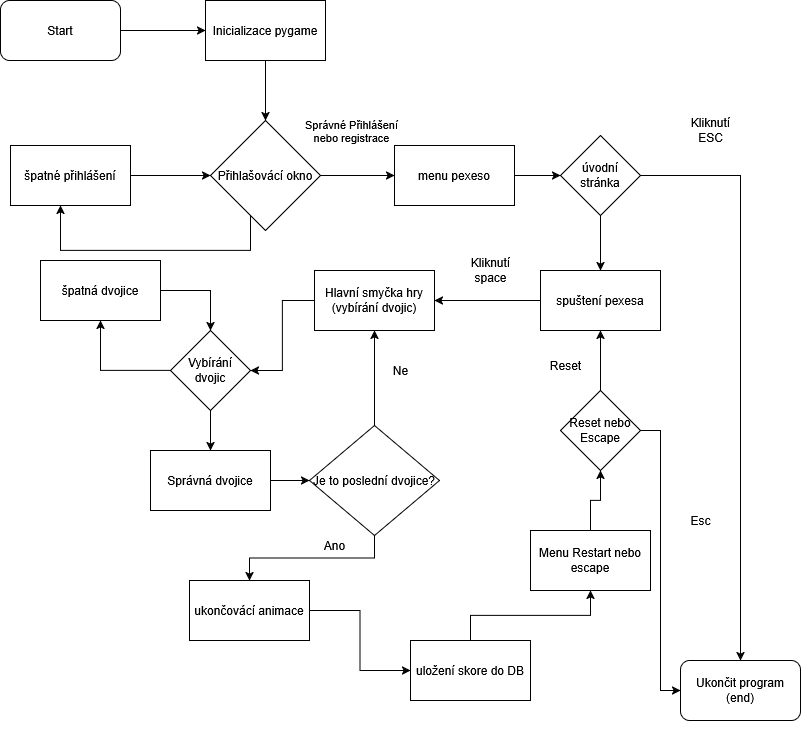

The diagram above was exported from draw.io. Its source (the exported page's mxGraphModel, read from the mxfile embedded in the PNG):
<mxGraphModel dx="1434" dy="754" grid="1" gridSize="10" guides="1" tooltips="1" connect="1" arrows="1" fold="1" page="1" pageScale="1" pageWidth="827" pageHeight="1169" math="0" shadow="0">
  <root>
    <mxCell id="WIyWlLk6GJQsqaUBKTNV-0" />
    <mxCell id="WIyWlLk6GJQsqaUBKTNV-1" parent="WIyWlLk6GJQsqaUBKTNV-0" />
    <mxCell id="2yr6aFGX3O5S-JdqYqEd-8" value="" style="edgeStyle=orthogonalEdgeStyle;rounded=0;orthogonalLoop=1;jettySize=auto;html=1;" edge="1" parent="WIyWlLk6GJQsqaUBKTNV-1" source="2yr6aFGX3O5S-JdqYqEd-0" target="2yr6aFGX3O5S-JdqYqEd-3">
      <mxGeometry relative="1" as="geometry" />
    </mxCell>
    <mxCell id="2yr6aFGX3O5S-JdqYqEd-0" value="Start" style="rounded=1;whiteSpace=wrap;html=1;" vertex="1" parent="WIyWlLk6GJQsqaUBKTNV-1">
      <mxGeometry x="20" y="20" width="120" height="60" as="geometry" />
    </mxCell>
    <mxCell id="2yr6aFGX3O5S-JdqYqEd-5" value="" style="edgeStyle=orthogonalEdgeStyle;rounded=0;orthogonalLoop=1;jettySize=auto;html=1;" edge="1" parent="WIyWlLk6GJQsqaUBKTNV-1" source="2yr6aFGX3O5S-JdqYqEd-3" target="2yr6aFGX3O5S-JdqYqEd-4">
      <mxGeometry relative="1" as="geometry" />
    </mxCell>
    <mxCell id="2yr6aFGX3O5S-JdqYqEd-3" value="Inicializace pygame" style="rounded=0;whiteSpace=wrap;html=1;" vertex="1" parent="WIyWlLk6GJQsqaUBKTNV-1">
      <mxGeometry x="225" y="20" width="120" height="60" as="geometry" />
    </mxCell>
    <mxCell id="2yr6aFGX3O5S-JdqYqEd-10" value="" style="edgeStyle=orthogonalEdgeStyle;rounded=0;orthogonalLoop=1;jettySize=auto;html=1;" edge="1" parent="WIyWlLk6GJQsqaUBKTNV-1" source="2yr6aFGX3O5S-JdqYqEd-4" target="2yr6aFGX3O5S-JdqYqEd-9">
      <mxGeometry relative="1" as="geometry">
        <Array as="points">
          <mxPoint x="270" y="270" />
          <mxPoint x="80" y="270" />
        </Array>
      </mxGeometry>
    </mxCell>
    <mxCell id="2yr6aFGX3O5S-JdqYqEd-12" value="" style="edgeStyle=orthogonalEdgeStyle;rounded=0;orthogonalLoop=1;jettySize=auto;html=1;" edge="1" parent="WIyWlLk6GJQsqaUBKTNV-1" source="2yr6aFGX3O5S-JdqYqEd-4" target="2yr6aFGX3O5S-JdqYqEd-11">
      <mxGeometry relative="1" as="geometry" />
    </mxCell>
    <mxCell id="2yr6aFGX3O5S-JdqYqEd-13" value="&lt;div&gt;Správné Přihlášení&lt;/div&gt;&lt;div&gt;nebo registrace&lt;/div&gt;" style="edgeLabel;html=1;align=center;verticalAlign=middle;resizable=0;points=[];" vertex="1" connectable="0" parent="2yr6aFGX3O5S-JdqYqEd-12">
      <mxGeometry x="0.2267" relative="1" as="geometry">
        <mxPoint x="-15" y="-45" as="offset" />
      </mxGeometry>
    </mxCell>
    <mxCell id="2yr6aFGX3O5S-JdqYqEd-4" value="Přihlašovácí okno" style="rhombus;whiteSpace=wrap;html=1;rounded=0;" vertex="1" parent="WIyWlLk6GJQsqaUBKTNV-1">
      <mxGeometry x="230" y="140" width="110" height="110" as="geometry" />
    </mxCell>
    <mxCell id="2yr6aFGX3O5S-JdqYqEd-20" value="" style="edgeStyle=orthogonalEdgeStyle;rounded=0;orthogonalLoop=1;jettySize=auto;html=1;" edge="1" parent="WIyWlLk6GJQsqaUBKTNV-1" source="2yr6aFGX3O5S-JdqYqEd-9" target="2yr6aFGX3O5S-JdqYqEd-4">
      <mxGeometry relative="1" as="geometry" />
    </mxCell>
    <mxCell id="2yr6aFGX3O5S-JdqYqEd-9" value="špatné přihlášení" style="whiteSpace=wrap;html=1;rounded=0;" vertex="1" parent="WIyWlLk6GJQsqaUBKTNV-1">
      <mxGeometry x="30" y="165" width="120" height="60" as="geometry" />
    </mxCell>
    <mxCell id="2yr6aFGX3O5S-JdqYqEd-22" value="" style="edgeStyle=orthogonalEdgeStyle;rounded=0;orthogonalLoop=1;jettySize=auto;html=1;" edge="1" parent="WIyWlLk6GJQsqaUBKTNV-1" source="2yr6aFGX3O5S-JdqYqEd-11" target="2yr6aFGX3O5S-JdqYqEd-21">
      <mxGeometry relative="1" as="geometry" />
    </mxCell>
    <mxCell id="2yr6aFGX3O5S-JdqYqEd-11" value="&lt;div&gt;menu pexeso&lt;/div&gt;" style="whiteSpace=wrap;html=1;rounded=0;" vertex="1" parent="WIyWlLk6GJQsqaUBKTNV-1">
      <mxGeometry x="414" y="165" width="120" height="60" as="geometry" />
    </mxCell>
    <mxCell id="2yr6aFGX3O5S-JdqYqEd-24" value="" style="edgeStyle=orthogonalEdgeStyle;rounded=0;orthogonalLoop=1;jettySize=auto;html=1;" edge="1" parent="WIyWlLk6GJQsqaUBKTNV-1" source="2yr6aFGX3O5S-JdqYqEd-21" target="2yr6aFGX3O5S-JdqYqEd-23">
      <mxGeometry relative="1" as="geometry" />
    </mxCell>
    <mxCell id="2yr6aFGX3O5S-JdqYqEd-32" style="edgeStyle=orthogonalEdgeStyle;rounded=0;orthogonalLoop=1;jettySize=auto;html=1;" edge="1" parent="WIyWlLk6GJQsqaUBKTNV-1" source="2yr6aFGX3O5S-JdqYqEd-21" target="2yr6aFGX3O5S-JdqYqEd-31">
      <mxGeometry relative="1" as="geometry" />
    </mxCell>
    <mxCell id="2yr6aFGX3O5S-JdqYqEd-21" value="úvodní stránka" style="rhombus;whiteSpace=wrap;html=1;rounded=0;" vertex="1" parent="WIyWlLk6GJQsqaUBKTNV-1">
      <mxGeometry x="580" y="155" width="80" height="80" as="geometry" />
    </mxCell>
    <mxCell id="2yr6aFGX3O5S-JdqYqEd-34" value="" style="edgeStyle=orthogonalEdgeStyle;rounded=0;orthogonalLoop=1;jettySize=auto;html=1;" edge="1" parent="WIyWlLk6GJQsqaUBKTNV-1" source="2yr6aFGX3O5S-JdqYqEd-23" target="2yr6aFGX3O5S-JdqYqEd-33">
      <mxGeometry relative="1" as="geometry" />
    </mxCell>
    <mxCell id="2yr6aFGX3O5S-JdqYqEd-23" value="spuštení pexesa" style="whiteSpace=wrap;html=1;rounded=0;" vertex="1" parent="WIyWlLk6GJQsqaUBKTNV-1">
      <mxGeometry x="560" y="290" width="120" height="60" as="geometry" />
    </mxCell>
    <mxCell id="2yr6aFGX3O5S-JdqYqEd-25" value="&lt;div&gt;Kliknutí&lt;/div&gt;&lt;div&gt;space&lt;/div&gt;" style="text;html=1;align=center;verticalAlign=middle;resizable=0;points=[];autosize=1;strokeColor=none;fillColor=none;" vertex="1" parent="WIyWlLk6GJQsqaUBKTNV-1">
      <mxGeometry x="480" y="270" width="60" height="40" as="geometry" />
    </mxCell>
    <mxCell id="2yr6aFGX3O5S-JdqYqEd-26" value="&lt;div&gt;Kliknutí&lt;/div&gt;&lt;div&gt;ESC&lt;/div&gt;" style="text;html=1;align=center;verticalAlign=middle;resizable=0;points=[];autosize=1;strokeColor=none;fillColor=none;" vertex="1" parent="WIyWlLk6GJQsqaUBKTNV-1">
      <mxGeometry x="700" y="130" width="60" height="40" as="geometry" />
    </mxCell>
    <mxCell id="2yr6aFGX3O5S-JdqYqEd-31" value="&lt;div&gt;Ukončit program&lt;/div&gt;&lt;div&gt;(end)&lt;/div&gt;" style="rounded=1;whiteSpace=wrap;html=1;" vertex="1" parent="WIyWlLk6GJQsqaUBKTNV-1">
      <mxGeometry x="700" y="680" width="120" height="60" as="geometry" />
    </mxCell>
    <mxCell id="2yr6aFGX3O5S-JdqYqEd-36" value="" style="edgeStyle=orthogonalEdgeStyle;rounded=0;orthogonalLoop=1;jettySize=auto;html=1;" edge="1" parent="WIyWlLk6GJQsqaUBKTNV-1" source="2yr6aFGX3O5S-JdqYqEd-33" target="2yr6aFGX3O5S-JdqYqEd-35">
      <mxGeometry relative="1" as="geometry" />
    </mxCell>
    <mxCell id="2yr6aFGX3O5S-JdqYqEd-33" value="&lt;div&gt;Hlavní smyčka hry&lt;/div&gt;&lt;div&gt;(vybírání dvojic)&lt;/div&gt;" style="whiteSpace=wrap;html=1;rounded=0;" vertex="1" parent="WIyWlLk6GJQsqaUBKTNV-1">
      <mxGeometry x="334" y="290" width="120" height="60" as="geometry" />
    </mxCell>
    <mxCell id="2yr6aFGX3O5S-JdqYqEd-38" value="" style="edgeStyle=orthogonalEdgeStyle;rounded=0;orthogonalLoop=1;jettySize=auto;html=1;" edge="1" parent="WIyWlLk6GJQsqaUBKTNV-1" source="2yr6aFGX3O5S-JdqYqEd-35" target="2yr6aFGX3O5S-JdqYqEd-37">
      <mxGeometry relative="1" as="geometry" />
    </mxCell>
    <mxCell id="2yr6aFGX3O5S-JdqYqEd-41" value="" style="edgeStyle=orthogonalEdgeStyle;rounded=0;orthogonalLoop=1;jettySize=auto;html=1;" edge="1" parent="WIyWlLk6GJQsqaUBKTNV-1" source="2yr6aFGX3O5S-JdqYqEd-35" target="2yr6aFGX3O5S-JdqYqEd-40">
      <mxGeometry relative="1" as="geometry" />
    </mxCell>
    <mxCell id="2yr6aFGX3O5S-JdqYqEd-35" value="Vybírání dvojic" style="rhombus;whiteSpace=wrap;html=1;rounded=0;" vertex="1" parent="WIyWlLk6GJQsqaUBKTNV-1">
      <mxGeometry x="190" y="350" width="80" height="80" as="geometry" />
    </mxCell>
    <mxCell id="2yr6aFGX3O5S-JdqYqEd-39" style="edgeStyle=orthogonalEdgeStyle;rounded=0;orthogonalLoop=1;jettySize=auto;html=1;" edge="1" parent="WIyWlLk6GJQsqaUBKTNV-1" source="2yr6aFGX3O5S-JdqYqEd-37" target="2yr6aFGX3O5S-JdqYqEd-35">
      <mxGeometry relative="1" as="geometry" />
    </mxCell>
    <mxCell id="2yr6aFGX3O5S-JdqYqEd-37" value="špatná dvojice" style="whiteSpace=wrap;html=1;rounded=0;" vertex="1" parent="WIyWlLk6GJQsqaUBKTNV-1">
      <mxGeometry x="60" y="280" width="120" height="60" as="geometry" />
    </mxCell>
    <mxCell id="2yr6aFGX3O5S-JdqYqEd-44" value="" style="edgeStyle=orthogonalEdgeStyle;rounded=0;orthogonalLoop=1;jettySize=auto;html=1;" edge="1" parent="WIyWlLk6GJQsqaUBKTNV-1" source="2yr6aFGX3O5S-JdqYqEd-40" target="2yr6aFGX3O5S-JdqYqEd-43">
      <mxGeometry relative="1" as="geometry" />
    </mxCell>
    <mxCell id="2yr6aFGX3O5S-JdqYqEd-40" value="Správná dvojice" style="whiteSpace=wrap;html=1;rounded=0;" vertex="1" parent="WIyWlLk6GJQsqaUBKTNV-1">
      <mxGeometry x="170" y="470" width="120" height="60" as="geometry" />
    </mxCell>
    <mxCell id="2yr6aFGX3O5S-JdqYqEd-45" style="edgeStyle=orthogonalEdgeStyle;rounded=0;orthogonalLoop=1;jettySize=auto;html=1;" edge="1" parent="WIyWlLk6GJQsqaUBKTNV-1" source="2yr6aFGX3O5S-JdqYqEd-43" target="2yr6aFGX3O5S-JdqYqEd-33">
      <mxGeometry relative="1" as="geometry" />
    </mxCell>
    <mxCell id="2yr6aFGX3O5S-JdqYqEd-48" value="" style="edgeStyle=orthogonalEdgeStyle;rounded=0;orthogonalLoop=1;jettySize=auto;html=1;" edge="1" parent="WIyWlLk6GJQsqaUBKTNV-1" source="2yr6aFGX3O5S-JdqYqEd-43" target="2yr6aFGX3O5S-JdqYqEd-47">
      <mxGeometry relative="1" as="geometry" />
    </mxCell>
    <mxCell id="2yr6aFGX3O5S-JdqYqEd-43" value="Je to poslední dvojice?" style="rhombus;whiteSpace=wrap;html=1;rounded=0;" vertex="1" parent="WIyWlLk6GJQsqaUBKTNV-1">
      <mxGeometry x="329" y="445" width="130" height="110" as="geometry" />
    </mxCell>
    <mxCell id="2yr6aFGX3O5S-JdqYqEd-46" value="Ne" style="text;html=1;align=center;verticalAlign=middle;resizable=0;points=[];autosize=1;strokeColor=none;fillColor=none;" vertex="1" parent="WIyWlLk6GJQsqaUBKTNV-1">
      <mxGeometry x="400" y="375" width="40" height="30" as="geometry" />
    </mxCell>
    <mxCell id="2yr6aFGX3O5S-JdqYqEd-51" value="" style="edgeStyle=orthogonalEdgeStyle;rounded=0;orthogonalLoop=1;jettySize=auto;html=1;" edge="1" parent="WIyWlLk6GJQsqaUBKTNV-1" source="2yr6aFGX3O5S-JdqYqEd-47" target="2yr6aFGX3O5S-JdqYqEd-50">
      <mxGeometry relative="1" as="geometry" />
    </mxCell>
    <mxCell id="2yr6aFGX3O5S-JdqYqEd-47" value="ukončovácí animace" style="whiteSpace=wrap;html=1;rounded=0;" vertex="1" parent="WIyWlLk6GJQsqaUBKTNV-1">
      <mxGeometry x="209" y="600" width="120" height="60" as="geometry" />
    </mxCell>
    <mxCell id="2yr6aFGX3O5S-JdqYqEd-49" style="edgeStyle=orthogonalEdgeStyle;rounded=0;orthogonalLoop=1;jettySize=auto;html=1;exitX=0.5;exitY=1;exitDx=0;exitDy=0;" edge="1" parent="WIyWlLk6GJQsqaUBKTNV-1" source="2yr6aFGX3O5S-JdqYqEd-31" target="2yr6aFGX3O5S-JdqYqEd-31">
      <mxGeometry relative="1" as="geometry" />
    </mxCell>
    <mxCell id="2yr6aFGX3O5S-JdqYqEd-53" value="" style="edgeStyle=orthogonalEdgeStyle;rounded=0;orthogonalLoop=1;jettySize=auto;html=1;" edge="1" parent="WIyWlLk6GJQsqaUBKTNV-1" source="2yr6aFGX3O5S-JdqYqEd-50" target="2yr6aFGX3O5S-JdqYqEd-52">
      <mxGeometry relative="1" as="geometry" />
    </mxCell>
    <mxCell id="2yr6aFGX3O5S-JdqYqEd-50" value="uložení skore do DB" style="whiteSpace=wrap;html=1;rounded=0;" vertex="1" parent="WIyWlLk6GJQsqaUBKTNV-1">
      <mxGeometry x="430" y="660" width="120" height="60" as="geometry" />
    </mxCell>
    <mxCell id="2yr6aFGX3O5S-JdqYqEd-55" value="" style="edgeStyle=orthogonalEdgeStyle;rounded=0;orthogonalLoop=1;jettySize=auto;html=1;" edge="1" parent="WIyWlLk6GJQsqaUBKTNV-1" source="2yr6aFGX3O5S-JdqYqEd-52" target="2yr6aFGX3O5S-JdqYqEd-54">
      <mxGeometry relative="1" as="geometry" />
    </mxCell>
    <mxCell id="2yr6aFGX3O5S-JdqYqEd-52" value="Menu Restart nebo escape" style="whiteSpace=wrap;html=1;rounded=0;" vertex="1" parent="WIyWlLk6GJQsqaUBKTNV-1">
      <mxGeometry x="550" y="550" width="120" height="60" as="geometry" />
    </mxCell>
    <mxCell id="2yr6aFGX3O5S-JdqYqEd-56" value="" style="edgeStyle=orthogonalEdgeStyle;rounded=0;orthogonalLoop=1;jettySize=auto;html=1;" edge="1" parent="WIyWlLk6GJQsqaUBKTNV-1" source="2yr6aFGX3O5S-JdqYqEd-54" target="2yr6aFGX3O5S-JdqYqEd-23">
      <mxGeometry relative="1" as="geometry" />
    </mxCell>
    <mxCell id="2yr6aFGX3O5S-JdqYqEd-57" style="edgeStyle=orthogonalEdgeStyle;rounded=0;orthogonalLoop=1;jettySize=auto;html=1;entryX=0;entryY=0.5;entryDx=0;entryDy=0;" edge="1" parent="WIyWlLk6GJQsqaUBKTNV-1" source="2yr6aFGX3O5S-JdqYqEd-54" target="2yr6aFGX3O5S-JdqYqEd-31">
      <mxGeometry relative="1" as="geometry" />
    </mxCell>
    <mxCell id="2yr6aFGX3O5S-JdqYqEd-54" value="&lt;div&gt;Reset nebo Escape&lt;/div&gt;" style="rhombus;whiteSpace=wrap;html=1;rounded=0;" vertex="1" parent="WIyWlLk6GJQsqaUBKTNV-1">
      <mxGeometry x="580" y="410" width="80" height="80" as="geometry" />
    </mxCell>
    <mxCell id="2yr6aFGX3O5S-JdqYqEd-58" value="Ano" style="text;html=1;align=center;verticalAlign=middle;resizable=0;points=[];autosize=1;strokeColor=none;fillColor=none;" vertex="1" parent="WIyWlLk6GJQsqaUBKTNV-1">
      <mxGeometry x="334" y="550" width="40" height="30" as="geometry" />
    </mxCell>
    <mxCell id="2yr6aFGX3O5S-JdqYqEd-59" value="Reset" style="text;html=1;align=center;verticalAlign=middle;resizable=0;points=[];autosize=1;strokeColor=none;fillColor=none;" vertex="1" parent="WIyWlLk6GJQsqaUBKTNV-1">
      <mxGeometry x="560" y="370" width="50" height="30" as="geometry" />
    </mxCell>
    <mxCell id="2yr6aFGX3O5S-JdqYqEd-60" value="Esc" style="text;html=1;align=center;verticalAlign=middle;resizable=0;points=[];autosize=1;strokeColor=none;fillColor=none;" vertex="1" parent="WIyWlLk6GJQsqaUBKTNV-1">
      <mxGeometry x="700" y="525" width="40" height="30" as="geometry" />
    </mxCell>
  </root>
</mxGraphModel>